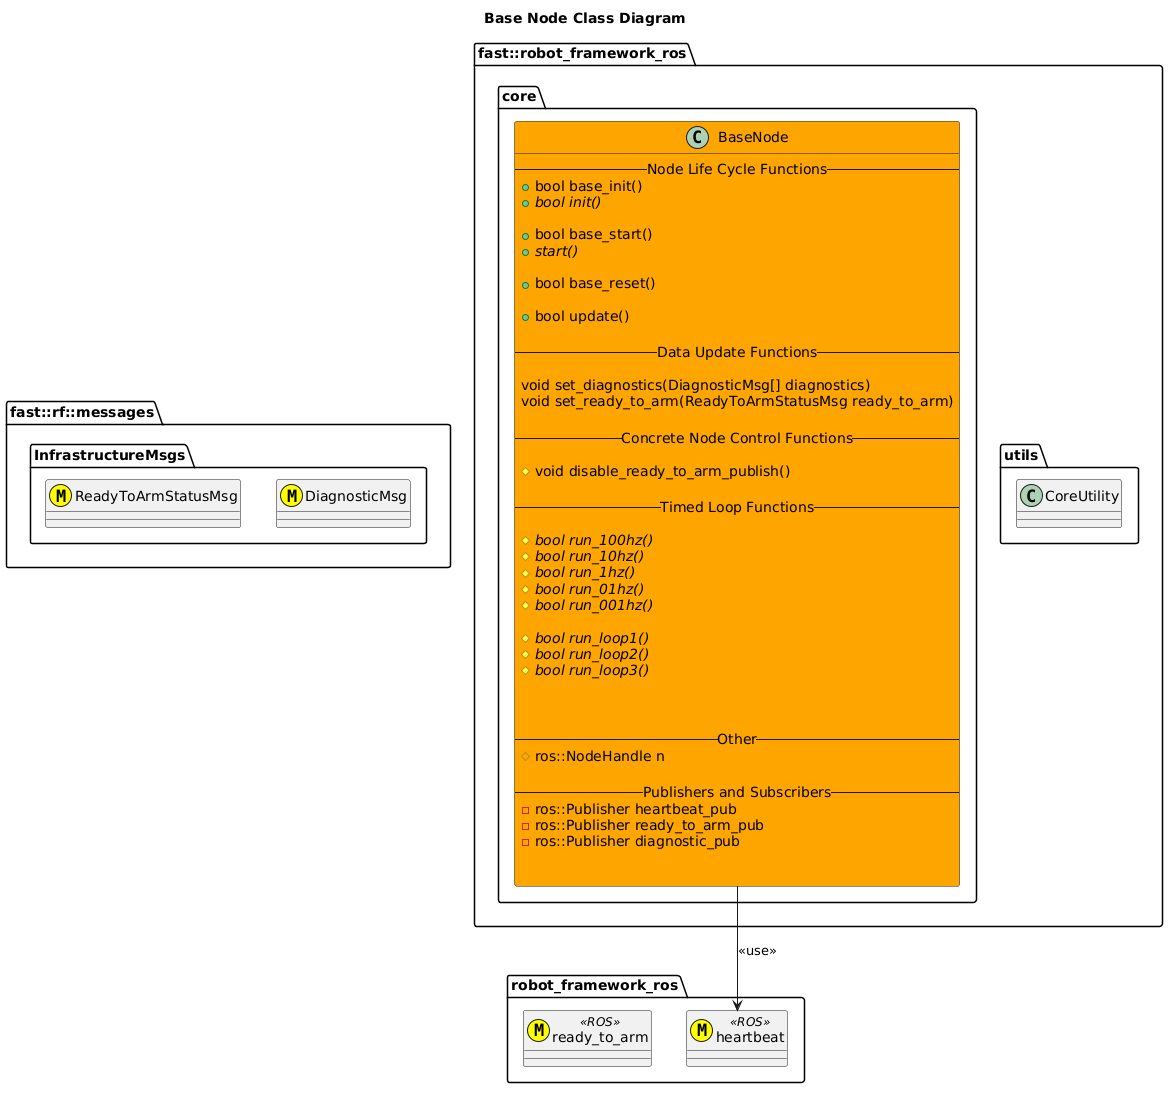

The diagram above was rendered by PlantUML. Its source (embedded in the PNG):
@startuml
title Base Node Class Diagram
namespace fast::rf::messages {
    namespace InfrastructureMsgs {
        class DiagnosticMsg <<(M,#FFFF00)>>
        class ReadyToArmStatusMsg <<(M,#FFFF00)>>
    }
}
namespace robot_framework_ros {
    class heartbeat <<(M,#FFFF00)>> <<ROS>>
    class ready_to_arm <<(M,#FFFF00)>> <<ROS>>
}
namespace fast::robot_framework_ros {
    namespace utils {
        class CoreUtility
    }
    namespace core {
        class BaseNode #Orange{
            --Node Life Cycle Functions--
            +bool base_init()
            +{abstract} bool init()

            +bool base_start()
            +{abstract} start()

            +bool base_reset()

            +bool update()

            --Data Update Functions--
            
            void set_diagnostics(DiagnosticMsg[] diagnostics)
            void set_ready_to_arm(ReadyToArmStatusMsg ready_to_arm)

            --Concrete Node Control Functions--

            #void disable_ready_to_arm_publish()
            
            --Timed Loop Functions--
            
            #{abstract} bool run_100hz()
            #{abstract} bool run_10hz()
            #{abstract} bool run_1hz()
            #{abstract} bool run_01hz()
            #{abstract} bool run_001hz()

            #{abstract} bool run_loop1()
            #{abstract} bool run_loop2()
            #{abstract} bool run_loop3()
            
            

            --Other--
            #ros::NodeHandle n

            --Publishers and Subscribers--
            -ros::Publisher heartbeat_pub
            -ros::Publisher ready_to_arm_pub
            -ros::Publisher diagnostic_pub


        }
        BaseNode --> heartbeat: <<use>>

    }
}
@enduml